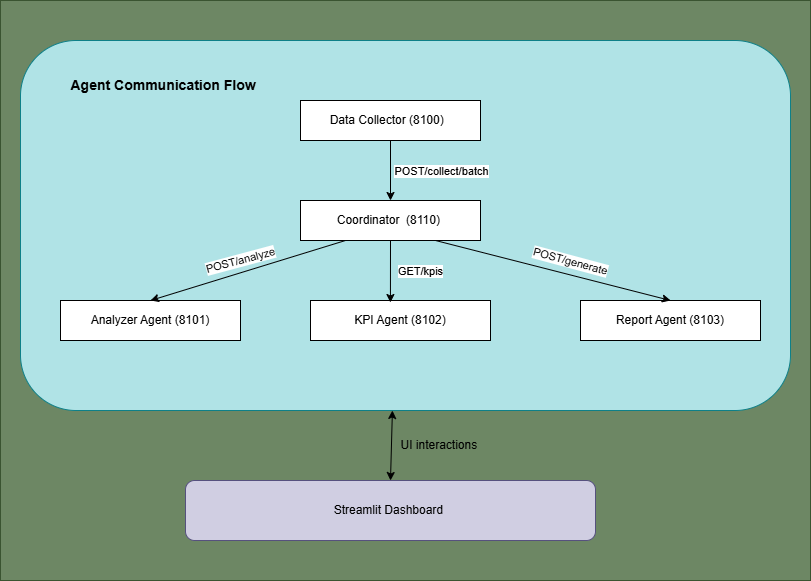

The diagram above was exported from draw.io. Its source (the exported page's mxGraphModel, read from the mxfile embedded in the PNG):
<mxGraphModel dx="880" dy="1534" grid="1" gridSize="10" guides="1" tooltips="1" connect="1" arrows="1" fold="1" page="1" pageScale="1" pageWidth="850" pageHeight="1100" math="0" shadow="0">
  <root>
    <mxCell id="0" />
    <mxCell id="1" parent="0" />
    <mxCell id="0LEhxH86tbrIAEY8iin6-26" value="" style="rounded=0;whiteSpace=wrap;html=1;fillColor=#6d8764;fontColor=#ffffff;strokeColor=#3A5431;" vertex="1" parent="1">
      <mxGeometry x="30" y="-70" width="810" height="580" as="geometry" />
    </mxCell>
    <mxCell id="0LEhxH86tbrIAEY8iin6-15" value="" style="rounded=1;whiteSpace=wrap;html=1;fillColor=#b0e3e6;strokeColor=#0e8088;" vertex="1" parent="1">
      <mxGeometry x="50" y="-30" width="770" height="370" as="geometry" />
    </mxCell>
    <mxCell id="0LEhxH86tbrIAEY8iin6-1" value="Data Collector (8100)&amp;nbsp;&amp;nbsp;" style="rounded=0;whiteSpace=wrap;html=1;" vertex="1" parent="1">
      <mxGeometry x="330" y="30" width="180" height="40" as="geometry" />
    </mxCell>
    <mxCell id="0LEhxH86tbrIAEY8iin6-3" value="Coordinator&amp;nbsp; (8110)&amp;nbsp;" style="rounded=0;whiteSpace=wrap;html=1;" vertex="1" parent="1">
      <mxGeometry x="330" y="130" width="180" height="40" as="geometry" />
    </mxCell>
    <mxCell id="0LEhxH86tbrIAEY8iin6-4" value="KPI Agent (8102)" style="rounded=0;whiteSpace=wrap;html=1;" vertex="1" parent="1">
      <mxGeometry x="340" y="230" width="180" height="40" as="geometry" />
    </mxCell>
    <mxCell id="0LEhxH86tbrIAEY8iin6-5" value="Analyzer Agent (8101)" style="rounded=0;whiteSpace=wrap;html=1;" vertex="1" parent="1">
      <mxGeometry x="90" y="230" width="180" height="40" as="geometry" />
    </mxCell>
    <mxCell id="0LEhxH86tbrIAEY8iin6-6" value="Report Agent (8103)" style="rounded=0;whiteSpace=wrap;html=1;" vertex="1" parent="1">
      <mxGeometry x="610" y="230" width="180" height="40" as="geometry" />
    </mxCell>
    <mxCell id="0LEhxH86tbrIAEY8iin6-7" value="" style="endArrow=classic;html=1;rounded=0;exitX=0.5;exitY=1;exitDx=0;exitDy=0;entryX=0.5;entryY=0;entryDx=0;entryDy=0;" edge="1" parent="1" source="0LEhxH86tbrIAEY8iin6-1" target="0LEhxH86tbrIAEY8iin6-3">
      <mxGeometry width="50" height="50" relative="1" as="geometry">
        <mxPoint x="400" y="250" as="sourcePoint" />
        <mxPoint x="450" y="200" as="targetPoint" />
      </mxGeometry>
    </mxCell>
    <mxCell id="0LEhxH86tbrIAEY8iin6-22" value="POST/collect/batch" style="edgeLabel;html=1;align=center;verticalAlign=middle;resizable=0;points=[];" vertex="1" connectable="0" parent="0LEhxH86tbrIAEY8iin6-7">
      <mxGeometry x="0.0333" y="2" relative="1" as="geometry">
        <mxPoint x="48" y="-1" as="offset" />
      </mxGeometry>
    </mxCell>
    <mxCell id="0LEhxH86tbrIAEY8iin6-8" value="" style="endArrow=classic;html=1;rounded=0;entryX=0.444;entryY=0.05;entryDx=0;entryDy=0;entryPerimeter=0;" edge="1" parent="1" target="0LEhxH86tbrIAEY8iin6-4">
      <mxGeometry width="50" height="50" relative="1" as="geometry">
        <mxPoint x="420" y="170" as="sourcePoint" />
        <mxPoint x="419.5" y="230" as="targetPoint" />
      </mxGeometry>
    </mxCell>
    <mxCell id="0LEhxH86tbrIAEY8iin6-24" value="GET/kpis" style="edgeLabel;html=1;align=center;verticalAlign=middle;resizable=0;points=[];" vertex="1" connectable="0" parent="0LEhxH86tbrIAEY8iin6-8">
      <mxGeometry x="-0.3226" y="1" relative="1" as="geometry">
        <mxPoint x="29" y="9" as="offset" />
      </mxGeometry>
    </mxCell>
    <mxCell id="0LEhxH86tbrIAEY8iin6-9" value="" style="endArrow=classic;html=1;rounded=0;exitX=0.25;exitY=1;exitDx=0;exitDy=0;entryX=0.5;entryY=0;entryDx=0;entryDy=0;" edge="1" parent="1" source="0LEhxH86tbrIAEY8iin6-3" target="0LEhxH86tbrIAEY8iin6-5">
      <mxGeometry width="50" height="50" relative="1" as="geometry">
        <mxPoint x="440" y="90" as="sourcePoint" />
        <mxPoint x="440" y="150" as="targetPoint" />
      </mxGeometry>
    </mxCell>
    <mxCell id="0LEhxH86tbrIAEY8iin6-23" value="POST/analyze" style="edgeLabel;html=1;align=center;verticalAlign=middle;resizable=0;points=[];rotation=-15;" vertex="1" connectable="0" parent="0LEhxH86tbrIAEY8iin6-9">
      <mxGeometry x="0.0263" relative="1" as="geometry">
        <mxPoint x="-5" y="-11" as="offset" />
      </mxGeometry>
    </mxCell>
    <mxCell id="0LEhxH86tbrIAEY8iin6-10" value="" style="endArrow=classic;html=1;rounded=0;exitX=0.75;exitY=1;exitDx=0;exitDy=0;entryX=0.5;entryY=0;entryDx=0;entryDy=0;" edge="1" parent="1" source="0LEhxH86tbrIAEY8iin6-3" target="0LEhxH86tbrIAEY8iin6-6">
      <mxGeometry width="50" height="50" relative="1" as="geometry">
        <mxPoint x="450" y="100" as="sourcePoint" />
        <mxPoint x="450" y="160" as="targetPoint" />
      </mxGeometry>
    </mxCell>
    <mxCell id="0LEhxH86tbrIAEY8iin6-25" value="POST/generate" style="edgeLabel;html=1;align=center;verticalAlign=middle;resizable=0;points=[];rotation=15;" vertex="1" connectable="0" parent="0LEhxH86tbrIAEY8iin6-10">
      <mxGeometry x="0.0081" y="-2" relative="1" as="geometry">
        <mxPoint x="17" y="-12" as="offset" />
      </mxGeometry>
    </mxCell>
    <mxCell id="0LEhxH86tbrIAEY8iin6-11" value="Streamlit Dashboard&amp;nbsp;" style="rounded=1;whiteSpace=wrap;html=1;fillColor=#d0cee2;strokeColor=#56517e;" vertex="1" parent="1">
      <mxGeometry x="215" y="410" width="410" height="60" as="geometry" />
    </mxCell>
    <mxCell id="0LEhxH86tbrIAEY8iin6-16" value="" style="endArrow=classic;startArrow=classic;html=1;rounded=0;exitX=0.5;exitY=0;exitDx=0;exitDy=0;entryX=0.483;entryY=1;entryDx=0;entryDy=0;entryPerimeter=0;" edge="1" parent="1" source="0LEhxH86tbrIAEY8iin6-11" target="0LEhxH86tbrIAEY8iin6-15">
      <mxGeometry width="50" height="50" relative="1" as="geometry">
        <mxPoint x="400" y="450" as="sourcePoint" />
        <mxPoint x="450" y="400" as="targetPoint" />
      </mxGeometry>
    </mxCell>
    <mxCell id="0LEhxH86tbrIAEY8iin6-17" value="UI interactions&amp;nbsp;" style="text;html=1;align=center;verticalAlign=middle;resizable=0;points=[];autosize=1;strokeColor=none;fillColor=none;" vertex="1" parent="1">
      <mxGeometry x="420" y="360" width="100" height="30" as="geometry" />
    </mxCell>
    <mxCell id="0LEhxH86tbrIAEY8iin6-18" value="&lt;font style=&quot;font-size: 14px;&quot;&gt;&lt;b&gt;Agent Communication Flow&amp;nbsp;&lt;/b&gt;&lt;/font&gt;" style="text;html=1;align=center;verticalAlign=middle;whiteSpace=wrap;rounded=0;" vertex="1" parent="1">
      <mxGeometry x="80" width="230" height="30" as="geometry" />
    </mxCell>
  </root>
</mxGraphModel>